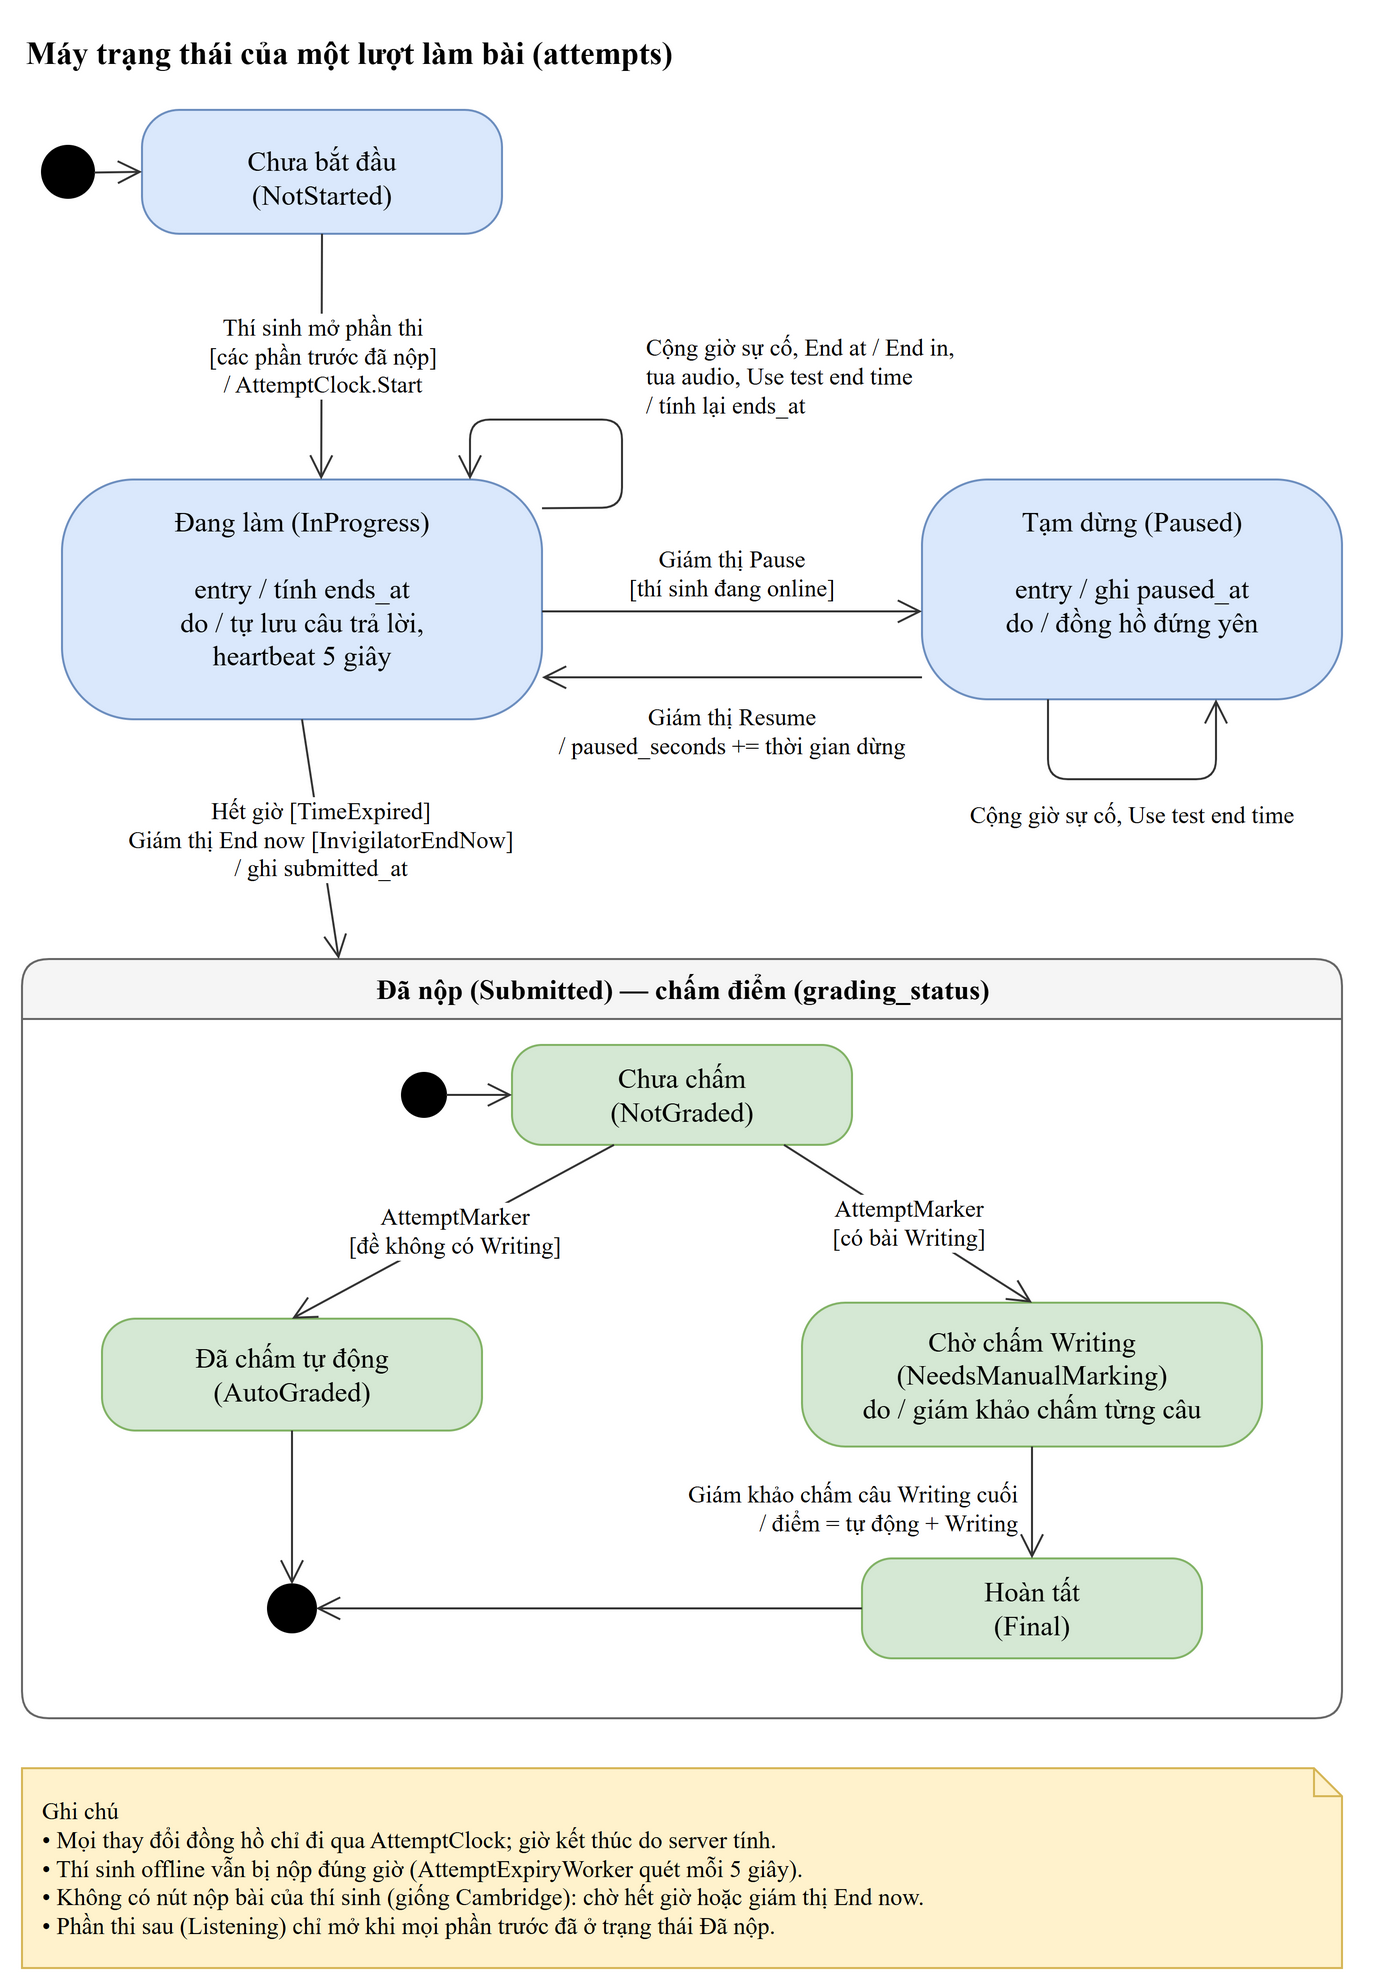

The diagram above was exported from draw.io. Its source (the exported page's mxGraphModel, read from the mxfile embedded in the PNG):
<mxGraphModel grid="1" gridSize="10" page="0">
  <root>
    <mxCell id="0" />
    <mxCell id="1" parent="0" />
    <mxCell id="v2" value="Máy trạng thái của một lượt làm bài (attempts)" style="text;html=1;fontFamily=Times New Roman;fontSize=14;fontSize=16;fontStyle=1;align=left;" vertex="1" parent="1">
      <mxGeometry x="20" y="0" width="600" height="30" as="geometry" />
    </mxCell>
    <mxCell id="v3" value="" style="ellipse;html=1;fillColor=#000000;strokeColor=#000000;" vertex="1" parent="1">
      <mxGeometry x="30" y="63" width="26" height="26" as="geometry" />
    </mxCell>
    <mxCell id="v4" value="Chưa bắt đầu&#10;(NotStarted)" style="rounded=1;arcSize=30;whiteSpace=wrap;html=1;fontFamily=Times New Roman;fontSize=14;fillColor=#dae8fc;strokeColor=#6c8ebf;verticalAlign=top;spacingTop=6;verticalAlign=middle;" vertex="1" parent="1">
      <mxGeometry x="80" y="45" width="180" height="62" as="geometry" />
    </mxCell>
    <mxCell id="v5" value="Đang làm (InProgress)&#10;&#10;entry / tính ends_at&#10;do / tự lưu câu trả lời,&#10;heartbeat 5 giây" style="rounded=1;arcSize=30;whiteSpace=wrap;html=1;fontFamily=Times New Roman;fontSize=14;fillColor=#dae8fc;strokeColor=#6c8ebf;verticalAlign=top;spacingTop=6;" vertex="1" parent="1">
      <mxGeometry x="40" y="230" width="240" height="120" as="geometry" />
    </mxCell>
    <mxCell id="v6" value="Tạm dừng (Paused)&#10;&#10;entry / ghi paused_at&#10;do / đồng hồ đứng yên" style="rounded=1;arcSize=30;whiteSpace=wrap;html=1;fontFamily=Times New Roman;fontSize=14;fillColor=#dae8fc;strokeColor=#6c8ebf;verticalAlign=top;spacingTop=6;" vertex="1" parent="1">
      <mxGeometry x="470" y="230" width="210" height="110" as="geometry" />
    </mxCell>
    <mxCell id="e7" value="" style="endArrow=open;endSize=10;html=1;rounded=1;strokeColor=#333333;fontFamily=Times New Roman;fontSize=14;fontSize=12;labelBackgroundColor=#ffffff;" edge="1" parent="1" source="v3" target="v4">
      <mxGeometry relative="1" as="geometry" />
    </mxCell>
    <mxCell id="e8" value="Thí sinh mở phần thi&#10;[các phần trước đã nộp]&#10;/ AttemptClock.Start" style="endArrow=open;endSize=10;html=1;rounded=1;strokeColor=#333333;fontFamily=Times New Roman;fontSize=14;fontSize=12;labelBackgroundColor=#ffffff;exitX=0.5;exitY=1;entryX=0.54;entryY=0;" edge="1" parent="1" source="v4" target="v5">
      <mxGeometry relative="1" as="geometry" />
    </mxCell>
    <mxCell id="e9" value="" style="endArrow=open;endSize=10;html=1;rounded=1;strokeColor=#333333;fontFamily=Times New Roman;fontSize=14;fontSize=12;labelBackgroundColor=#ffffff;exitX=1;exitY=0.12;entryX=0.85;entryY=0;" edge="1" parent="1" source="v5" target="v5">
      <mxGeometry relative="1" as="geometry">
        <Array as="points">
          <mxPoint x="320" y="244" />
          <mxPoint x="320" y="200" />
          <mxPoint x="244" y="200" />
        </Array>
      </mxGeometry>
    </mxCell>
    <mxCell id="v10" value="Cộng giờ sự cố, End at / End in,&#10;tua audio, Use test end time&#10;/ tính lại ends_at" style="text;html=1;whiteSpace=wrap;fontFamily=Times New Roman;fontSize=14;fontSize=12;align=left;verticalAlign=top;" vertex="1" parent="1">
      <mxGeometry x="330" y="150" width="230" height="60" as="geometry" />
    </mxCell>
    <mxCell id="e11" value="" style="endArrow=open;endSize=10;html=1;rounded=1;strokeColor=#333333;fontFamily=Times New Roman;fontSize=14;fontSize=12;labelBackgroundColor=#ffffff;exitX=1;exitY=0.55;entryX=0;entryY=0.6;" edge="1" parent="1" source="v5" target="v6">
      <mxGeometry relative="1" as="geometry" />
    </mxCell>
    <mxCell id="v12" value="Giám thị Pause&#10;[thí sinh đang online]" style="text;html=1;whiteSpace=wrap;fontFamily=Times New Roman;fontSize=14;fontSize=12;align=left;verticalAlign=top;align=center;" vertex="1" parent="1">
      <mxGeometry x="290" y="256" width="170" height="36" as="geometry" />
    </mxCell>
    <mxCell id="e13" value="" style="endArrow=open;endSize=10;html=1;rounded=1;strokeColor=#333333;fontFamily=Times New Roman;fontSize=14;fontSize=12;labelBackgroundColor=#ffffff;exitX=0;exitY=0.9;entryX=1;entryY=0.825;" edge="1" parent="1" source="v6" target="v5">
      <mxGeometry relative="1" as="geometry" />
    </mxCell>
    <mxCell id="v14" value="Giám thị Resume&#10;/ paused_seconds += thời gian dừng" style="text;html=1;whiteSpace=wrap;fontFamily=Times New Roman;fontSize=14;fontSize=12;align=left;verticalAlign=top;align=center;" vertex="1" parent="1">
      <mxGeometry x="280" y="335" width="190" height="36" as="geometry" />
    </mxCell>
    <mxCell id="e15" value="" style="endArrow=open;endSize=10;html=1;rounded=1;strokeColor=#333333;fontFamily=Times New Roman;fontSize=14;fontSize=12;labelBackgroundColor=#ffffff;exitX=0.3;exitY=1;entryX=0.7;entryY=1;" edge="1" parent="1" source="v6" target="v6">
      <mxGeometry relative="1" as="geometry">
        <Array as="points">
          <mxPoint x="533" y="380" />
          <mxPoint x="617" y="380" />
        </Array>
      </mxGeometry>
    </mxCell>
    <mxCell id="v16" value="Cộng giờ sự cố, Use test end time" style="text;html=1;whiteSpace=wrap;fontFamily=Times New Roman;fontSize=14;fontSize=12;align=left;verticalAlign=top;align=center;" vertex="1" parent="1">
      <mxGeometry x="460" y="384" width="230" height="22" as="geometry" />
    </mxCell>
    <mxCell id="v17" value="Đã nộp (Submitted) — chấm điểm (grading_status)" style="swimlane;rounded=1;html=1;fontFamily=Times New Roman;fontSize=14;fontStyle=1;startSize=30;fillColor=#f5f5f5;strokeColor=#666666;" vertex="1" parent="1">
      <mxGeometry x="20" y="470" width="660" height="380" as="geometry" />
    </mxCell>
    <mxCell id="e18" value="Hết giờ [TimeExpired]&#10;Giám thị End now [InvigilatorEndNow]&#10;/ ghi submitted_at" style="endArrow=open;endSize=10;html=1;rounded=1;strokeColor=#333333;fontFamily=Times New Roman;fontSize=14;fontSize=12;labelBackgroundColor=#ffffff;exitX=0.5;exitY=1;entryX=0.24;entryY=0;" edge="1" parent="1" source="v5" target="v17">
      <mxGeometry relative="1" as="geometry" />
    </mxCell>
    <mxCell id="v19" value="" style="ellipse;html=1;fillColor=#000000;strokeColor=#000000;" vertex="1" parent="v17">
      <mxGeometry x="190" y="57" width="22" height="22" as="geometry" />
    </mxCell>
    <mxCell id="v20" value="Chưa chấm&#10;(NotGraded)" style="rounded=1;arcSize=30;whiteSpace=wrap;html=1;fontFamily=Times New Roman;fontSize=14;fillColor=#d5e8d4;strokeColor=#82b366;" vertex="1" parent="v17">
      <mxGeometry x="245" y="43" width="170" height="50" as="geometry" />
    </mxCell>
    <mxCell id="v21" value="Đã chấm tự động&#10;(AutoGraded)" style="rounded=1;arcSize=30;whiteSpace=wrap;html=1;fontFamily=Times New Roman;fontSize=14;fillColor=#d5e8d4;strokeColor=#82b366;" vertex="1" parent="v17">
      <mxGeometry x="40" y="180" width="190" height="56" as="geometry" />
    </mxCell>
    <mxCell id="v22" value="Chờ chấm Writing&#10;(NeedsManualMarking)&#10;do / giám khảo chấm từng câu" style="rounded=1;arcSize=30;whiteSpace=wrap;html=1;fontFamily=Times New Roman;fontSize=14;fillColor=#d5e8d4;strokeColor=#82b366;" vertex="1" parent="v17">
      <mxGeometry x="390" y="172" width="230" height="72" as="geometry" />
    </mxCell>
    <mxCell id="v23" value="Hoàn tất&#10;(Final)" style="rounded=1;arcSize=30;whiteSpace=wrap;html=1;fontFamily=Times New Roman;fontSize=14;fillColor=#d5e8d4;strokeColor=#82b366;" vertex="1" parent="v17">
      <mxGeometry x="420" y="300" width="170" height="50" as="geometry" />
    </mxCell>
    <mxCell id="v24" value="" style="ellipse;html=1;shape=doubleEllipse;fillColor=#000000;strokeColor=#000000;" vertex="1" parent="v17">
      <mxGeometry x="123" y="313" width="24" height="24" as="geometry" />
    </mxCell>
    <mxCell id="e25" value="" style="endArrow=open;endSize=10;html=1;rounded=1;strokeColor=#333333;fontFamily=Times New Roman;fontSize=14;fontSize=12;labelBackgroundColor=#ffffff;" edge="1" parent="v17" source="v19" target="v20">
      <mxGeometry relative="1" as="geometry" />
    </mxCell>
    <mxCell id="e26" value="AttemptMarker&#10;[đề không có Writing]" style="endArrow=open;endSize=10;html=1;rounded=1;strokeColor=#333333;fontFamily=Times New Roman;fontSize=14;fontSize=12;labelBackgroundColor=#ffffff;exitX=0.3;exitY=1;entryX=0.5;entryY=0;" edge="1" parent="v17" source="v20" target="v21">
      <mxGeometry relative="1" as="geometry" />
    </mxCell>
    <mxCell id="e27" value="AttemptMarker&#10;[có bài Writing]" style="endArrow=open;endSize=10;html=1;rounded=1;strokeColor=#333333;fontFamily=Times New Roman;fontSize=14;fontSize=12;labelBackgroundColor=#ffffff;exitX=0.8;exitY=1;entryX=0.5;entryY=0;" edge="1" parent="v17" source="v20" target="v22">
      <mxGeometry relative="1" as="geometry" />
    </mxCell>
    <mxCell id="e28" value="" style="endArrow=open;endSize=10;html=1;rounded=1;strokeColor=#333333;fontFamily=Times New Roman;fontSize=14;fontSize=12;labelBackgroundColor=#ffffff;" edge="1" parent="v17" source="v22" target="v23">
      <mxGeometry relative="1" as="geometry" />
    </mxCell>
    <mxCell id="v29" value="Giám khảo chấm câu Writing cuối&#10;/ điểm = tự động + Writing" style="text;html=1;whiteSpace=wrap;fontFamily=Times New Roman;fontSize=14;fontSize=12;align=left;verticalAlign=top;align=right;" vertex="1" parent="v17">
      <mxGeometry x="200" y="254" width="300" height="36" as="geometry" />
    </mxCell>
    <mxCell id="e30" value="" style="endArrow=open;endSize=10;html=1;rounded=1;strokeColor=#333333;fontFamily=Times New Roman;fontSize=14;fontSize=12;labelBackgroundColor=#ffffff;exitX=0.5;exitY=1;entryX=0.5;entryY=0;" edge="1" parent="v17" source="v21" target="v24">
      <mxGeometry relative="1" as="geometry" />
    </mxCell>
    <mxCell id="e31" value="" style="endArrow=open;endSize=10;html=1;rounded=1;strokeColor=#333333;fontFamily=Times New Roman;fontSize=14;fontSize=12;labelBackgroundColor=#ffffff;exitX=0;exitY=0.5;entryX=1;entryY=0.5;" edge="1" parent="v17" source="v23" target="v24">
      <mxGeometry relative="1" as="geometry" />
    </mxCell>
    <mxCell id="v32" value="Ghi chú&#10;• Mọi thay đổi đồng hồ chỉ đi qua AttemptClock; giờ kết thúc do server tính.&#10;• Thí sinh offline vẫn bị nộp đúng giờ (AttemptExpiryWorker quét mỗi 5 giây).&#10;• Không có nút nộp bài của thí sinh (giống Cambridge): chờ hết giờ hoặc giám thị End now.&#10;• Phần thi sau (Listening) chỉ mở khi mọi phần trước đã ở trạng thái Đã nộp." style="shape=note;whiteSpace=wrap;html=1;size=14;align=left;spacingLeft=8;fontFamily=Times New Roman;fontSize=14;fontSize=12;fillColor=#fff2cc;strokeColor=#d6b656;" vertex="1" parent="1">
      <mxGeometry x="20" y="875" width="660" height="100" as="geometry" />
    </mxCell>
  </root>
</mxGraphModel>